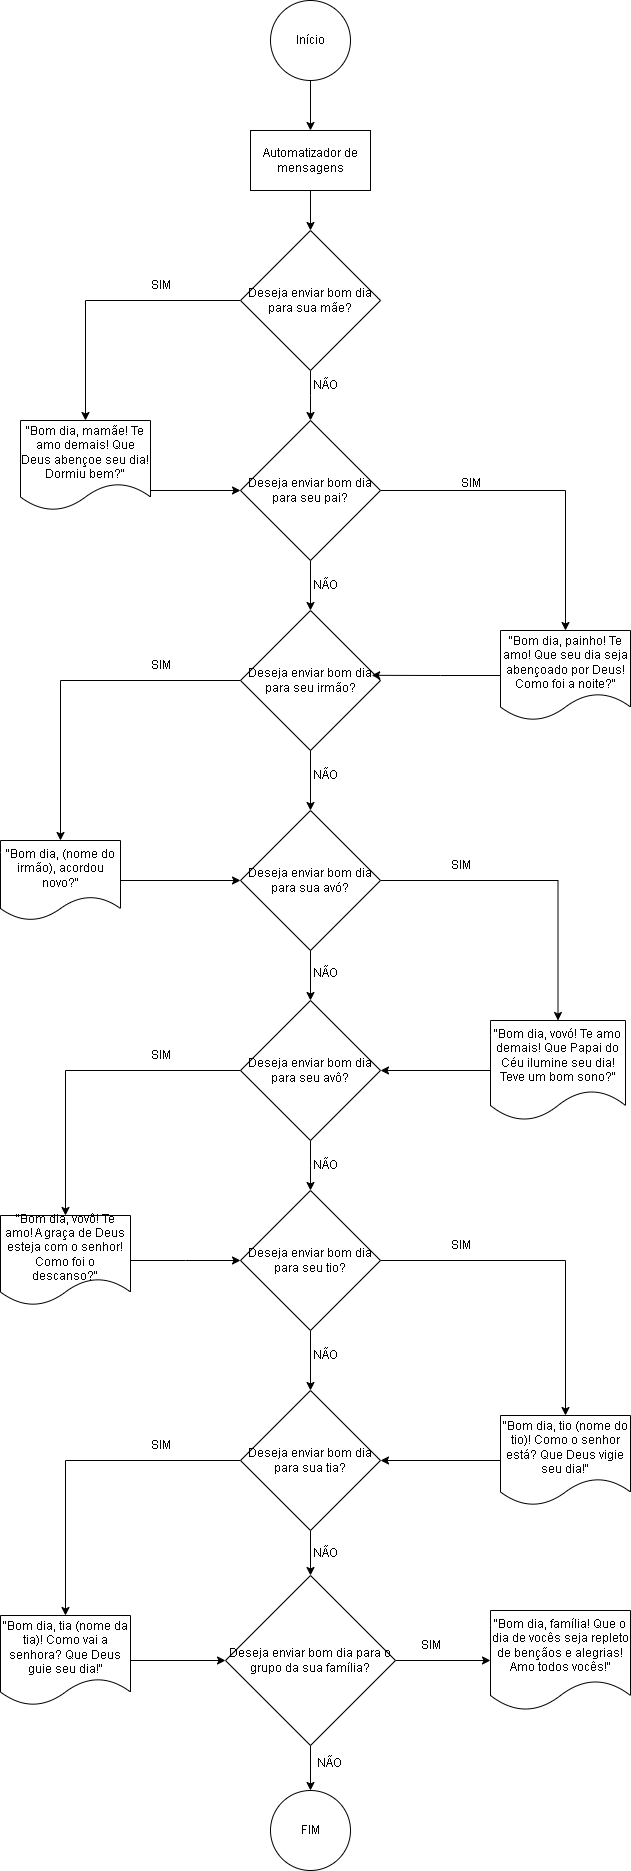

The diagram above was exported from draw.io. Its source (the exported page's mxGraphModel, read from the mxfile embedded in the PNG):
<mxGraphModel dx="891" dy="481" grid="1" gridSize="10" guides="1" tooltips="1" connect="1" arrows="1" fold="1" page="1" pageScale="1" pageWidth="827" pageHeight="1169" math="0" shadow="0">
  <root>
    <mxCell id="0" />
    <mxCell id="1" parent="0" />
    <mxCell id="_1G44_0Lii6yA5UM5-AG-3" value="" style="edgeStyle=orthogonalEdgeStyle;rounded=0;orthogonalLoop=1;jettySize=auto;html=1;" edge="1" parent="1" source="_1G44_0Lii6yA5UM5-AG-1" target="_1G44_0Lii6yA5UM5-AG-2">
      <mxGeometry relative="1" as="geometry" />
    </mxCell>
    <mxCell id="_1G44_0Lii6yA5UM5-AG-1" value="Início" style="ellipse;whiteSpace=wrap;html=1;aspect=fixed;" vertex="1" parent="1">
      <mxGeometry x="390" width="80" height="80" as="geometry" />
    </mxCell>
    <mxCell id="_1G44_0Lii6yA5UM5-AG-5" value="" style="edgeStyle=orthogonalEdgeStyle;rounded=0;orthogonalLoop=1;jettySize=auto;html=1;" edge="1" parent="1" source="_1G44_0Lii6yA5UM5-AG-2" target="_1G44_0Lii6yA5UM5-AG-4">
      <mxGeometry relative="1" as="geometry" />
    </mxCell>
    <mxCell id="_1G44_0Lii6yA5UM5-AG-2" value="Automatizador de mensagens" style="whiteSpace=wrap;html=1;" vertex="1" parent="1">
      <mxGeometry x="370" y="130" width="120" height="60" as="geometry" />
    </mxCell>
    <mxCell id="_1G44_0Lii6yA5UM5-AG-6" style="edgeStyle=orthogonalEdgeStyle;rounded=0;orthogonalLoop=1;jettySize=auto;html=1;exitX=0.5;exitY=1;exitDx=0;exitDy=0;" edge="1" parent="1" source="_1G44_0Lii6yA5UM5-AG-4">
      <mxGeometry relative="1" as="geometry">
        <mxPoint x="430" y="420" as="targetPoint" />
      </mxGeometry>
    </mxCell>
    <mxCell id="_1G44_0Lii6yA5UM5-AG-9" value="" style="edgeStyle=orthogonalEdgeStyle;rounded=0;orthogonalLoop=1;jettySize=auto;html=1;entryX=0.5;entryY=0;entryDx=0;entryDy=0;" edge="1" parent="1" source="_1G44_0Lii6yA5UM5-AG-4" target="_1G44_0Lii6yA5UM5-AG-8">
      <mxGeometry relative="1" as="geometry" />
    </mxCell>
    <mxCell id="_1G44_0Lii6yA5UM5-AG-4" value="&lt;span style=&quot;font-size: 12px;&quot;&gt;Deseja enviar bom dia para sua mãe?&lt;/span&gt;" style="rhombus;whiteSpace=wrap;html=1;" vertex="1" parent="1">
      <mxGeometry x="360" y="230" width="140" height="140" as="geometry" />
    </mxCell>
    <mxCell id="_1G44_0Lii6yA5UM5-AG-7" value="NÃO" style="text;html=1;align=center;verticalAlign=middle;resizable=0;points=[];autosize=1;strokeColor=none;fillColor=none;" vertex="1" parent="1">
      <mxGeometry x="420" y="370" width="50" height="30" as="geometry" />
    </mxCell>
    <mxCell id="_1G44_0Lii6yA5UM5-AG-8" value="&lt;span style=&quot;font-size: 12px;&quot;&gt;&quot;Bom dia, mamãe! Te amo demais! Que Deus abençoe seu dia! Dormiu bem?&quot;&lt;/span&gt;" style="shape=document;whiteSpace=wrap;html=1;boundedLbl=1;" vertex="1" parent="1">
      <mxGeometry x="140" y="420" width="130" height="90" as="geometry" />
    </mxCell>
    <mxCell id="_1G44_0Lii6yA5UM5-AG-10" value="SIM" style="text;html=1;align=center;verticalAlign=middle;resizable=0;points=[];autosize=1;strokeColor=none;fillColor=none;" vertex="1" parent="1">
      <mxGeometry x="260" y="270" width="40" height="30" as="geometry" />
    </mxCell>
    <mxCell id="_1G44_0Lii6yA5UM5-AG-16" value="" style="edgeStyle=orthogonalEdgeStyle;rounded=0;orthogonalLoop=1;jettySize=auto;html=1;" edge="1" parent="1" source="_1G44_0Lii6yA5UM5-AG-11" target="_1G44_0Lii6yA5UM5-AG-15">
      <mxGeometry relative="1" as="geometry" />
    </mxCell>
    <mxCell id="_1G44_0Lii6yA5UM5-AG-19" value="" style="edgeStyle=orthogonalEdgeStyle;rounded=0;orthogonalLoop=1;jettySize=auto;html=1;" edge="1" parent="1" source="_1G44_0Lii6yA5UM5-AG-11" target="_1G44_0Lii6yA5UM5-AG-18">
      <mxGeometry relative="1" as="geometry" />
    </mxCell>
    <mxCell id="_1G44_0Lii6yA5UM5-AG-11" value="&lt;span style=&quot;font-size: 12px;&quot;&gt;Deseja enviar bom dia para seu pai?&lt;/span&gt;" style="rhombus;whiteSpace=wrap;html=1;" vertex="1" parent="1">
      <mxGeometry x="360" y="420" width="140" height="140" as="geometry" />
    </mxCell>
    <mxCell id="_1G44_0Lii6yA5UM5-AG-12" style="edgeStyle=orthogonalEdgeStyle;rounded=0;orthogonalLoop=1;jettySize=auto;html=1;exitX=1;exitY=0.75;exitDx=0;exitDy=0;entryX=0;entryY=0.5;entryDx=0;entryDy=0;" edge="1" parent="1" source="_1G44_0Lii6yA5UM5-AG-8" target="_1G44_0Lii6yA5UM5-AG-11">
      <mxGeometry relative="1" as="geometry">
        <Array as="points">
          <mxPoint x="270" y="490" />
        </Array>
      </mxGeometry>
    </mxCell>
    <mxCell id="_1G44_0Lii6yA5UM5-AG-23" value="" style="edgeStyle=orthogonalEdgeStyle;rounded=0;orthogonalLoop=1;jettySize=auto;html=1;" edge="1" parent="1" source="_1G44_0Lii6yA5UM5-AG-15" target="_1G44_0Lii6yA5UM5-AG-22">
      <mxGeometry relative="1" as="geometry" />
    </mxCell>
    <mxCell id="_1G44_0Lii6yA5UM5-AG-32" value="" style="edgeStyle=orthogonalEdgeStyle;rounded=0;orthogonalLoop=1;jettySize=auto;html=1;" edge="1" parent="1" source="_1G44_0Lii6yA5UM5-AG-15" target="_1G44_0Lii6yA5UM5-AG-31">
      <mxGeometry relative="1" as="geometry" />
    </mxCell>
    <mxCell id="_1G44_0Lii6yA5UM5-AG-15" value="&lt;span style=&quot;font-size: 12px;&quot;&gt;Deseja enviar bom dia para seu irmão?&lt;/span&gt;" style="rhombus;whiteSpace=wrap;html=1;" vertex="1" parent="1">
      <mxGeometry x="360" y="610" width="140" height="140" as="geometry" />
    </mxCell>
    <mxCell id="_1G44_0Lii6yA5UM5-AG-17" value="NÃO" style="text;html=1;align=center;verticalAlign=middle;resizable=0;points=[];autosize=1;strokeColor=none;fillColor=none;" vertex="1" parent="1">
      <mxGeometry x="420" y="570" width="50" height="30" as="geometry" />
    </mxCell>
    <mxCell id="_1G44_0Lii6yA5UM5-AG-18" value="&lt;span style=&quot;font-size: 12px;&quot;&gt;&quot;Bom dia, painho! Te amo! Que seu dia seja abençoado por Deus! Como foi a noite?&quot;&lt;/span&gt;" style="shape=document;whiteSpace=wrap;html=1;boundedLbl=1;" vertex="1" parent="1">
      <mxGeometry x="620" y="630" width="130" height="90" as="geometry" />
    </mxCell>
    <mxCell id="_1G44_0Lii6yA5UM5-AG-20" value="SIM" style="text;html=1;align=center;verticalAlign=middle;resizable=0;points=[];autosize=1;strokeColor=none;fillColor=none;" vertex="1" parent="1">
      <mxGeometry x="570" y="468" width="40" height="30" as="geometry" />
    </mxCell>
    <mxCell id="_1G44_0Lii6yA5UM5-AG-21" style="edgeStyle=orthogonalEdgeStyle;rounded=0;orthogonalLoop=1;jettySize=auto;html=1;exitX=0;exitY=0.5;exitDx=0;exitDy=0;entryX=0.937;entryY=0.463;entryDx=0;entryDy=0;entryPerimeter=0;" edge="1" parent="1" source="_1G44_0Lii6yA5UM5-AG-18" target="_1G44_0Lii6yA5UM5-AG-15">
      <mxGeometry relative="1" as="geometry" />
    </mxCell>
    <mxCell id="_1G44_0Lii6yA5UM5-AG-26" value="" style="edgeStyle=orthogonalEdgeStyle;rounded=0;orthogonalLoop=1;jettySize=auto;html=1;" edge="1" parent="1" source="_1G44_0Lii6yA5UM5-AG-22" target="_1G44_0Lii6yA5UM5-AG-25">
      <mxGeometry relative="1" as="geometry" />
    </mxCell>
    <mxCell id="_1G44_0Lii6yA5UM5-AG-29" value="" style="edgeStyle=orthogonalEdgeStyle;rounded=0;orthogonalLoop=1;jettySize=auto;html=1;exitX=1;exitY=0.5;exitDx=0;exitDy=0;" edge="1" parent="1" source="_1G44_0Lii6yA5UM5-AG-22" target="_1G44_0Lii6yA5UM5-AG-28">
      <mxGeometry relative="1" as="geometry" />
    </mxCell>
    <mxCell id="_1G44_0Lii6yA5UM5-AG-22" value="&lt;span style=&quot;font-size: 12px;&quot;&gt;Deseja enviar bom dia para sua avó?&lt;/span&gt;" style="rhombus;whiteSpace=wrap;html=1;" vertex="1" parent="1">
      <mxGeometry x="360" y="810" width="140" height="140" as="geometry" />
    </mxCell>
    <mxCell id="_1G44_0Lii6yA5UM5-AG-24" value="NÃO" style="text;html=1;align=center;verticalAlign=middle;resizable=0;points=[];autosize=1;strokeColor=none;fillColor=none;" vertex="1" parent="1">
      <mxGeometry x="420" y="760" width="50" height="30" as="geometry" />
    </mxCell>
    <mxCell id="_1G44_0Lii6yA5UM5-AG-38" value="" style="edgeStyle=orthogonalEdgeStyle;rounded=0;orthogonalLoop=1;jettySize=auto;html=1;" edge="1" parent="1" source="_1G44_0Lii6yA5UM5-AG-25">
      <mxGeometry relative="1" as="geometry">
        <mxPoint x="430" y="1190" as="targetPoint" />
      </mxGeometry>
    </mxCell>
    <mxCell id="_1G44_0Lii6yA5UM5-AG-40" value="" style="edgeStyle=orthogonalEdgeStyle;rounded=0;orthogonalLoop=1;jettySize=auto;html=1;" edge="1" parent="1" source="_1G44_0Lii6yA5UM5-AG-25" target="_1G44_0Lii6yA5UM5-AG-39">
      <mxGeometry relative="1" as="geometry" />
    </mxCell>
    <mxCell id="_1G44_0Lii6yA5UM5-AG-25" value="&lt;span style=&quot;font-size: 12px;&quot;&gt;Deseja enviar bom dia para seu avô?&lt;/span&gt;" style="rhombus;whiteSpace=wrap;html=1;" vertex="1" parent="1">
      <mxGeometry x="360" y="1000" width="140" height="140" as="geometry" />
    </mxCell>
    <mxCell id="_1G44_0Lii6yA5UM5-AG-27" value="NÃO" style="text;html=1;align=center;verticalAlign=middle;resizable=0;points=[];autosize=1;strokeColor=none;fillColor=none;" vertex="1" parent="1">
      <mxGeometry x="420" y="958" width="50" height="30" as="geometry" />
    </mxCell>
    <mxCell id="_1G44_0Lii6yA5UM5-AG-36" style="edgeStyle=orthogonalEdgeStyle;rounded=0;orthogonalLoop=1;jettySize=auto;html=1;exitX=0;exitY=0.5;exitDx=0;exitDy=0;entryX=1;entryY=0.5;entryDx=0;entryDy=0;" edge="1" parent="1" source="_1G44_0Lii6yA5UM5-AG-28" target="_1G44_0Lii6yA5UM5-AG-25">
      <mxGeometry relative="1" as="geometry" />
    </mxCell>
    <mxCell id="_1G44_0Lii6yA5UM5-AG-28" value="&lt;span style=&quot;font-size: 12px;&quot;&gt;&quot;Bom dia, vovó! Te amo demais! Que Papai do Céu ilumine seu dia! Teve um bom sono?&quot;&lt;/span&gt;" style="shape=document;whiteSpace=wrap;html=1;boundedLbl=1;" vertex="1" parent="1">
      <mxGeometry x="610" y="1020" width="135" height="100" as="geometry" />
    </mxCell>
    <mxCell id="_1G44_0Lii6yA5UM5-AG-30" value="SIM" style="text;html=1;align=center;verticalAlign=middle;resizable=0;points=[];autosize=1;strokeColor=none;fillColor=none;" vertex="1" parent="1">
      <mxGeometry x="560" y="850" width="40" height="30" as="geometry" />
    </mxCell>
    <mxCell id="_1G44_0Lii6yA5UM5-AG-33" style="edgeStyle=orthogonalEdgeStyle;rounded=0;orthogonalLoop=1;jettySize=auto;html=1;exitX=1;exitY=0.5;exitDx=0;exitDy=0;entryX=0;entryY=0.5;entryDx=0;entryDy=0;" edge="1" parent="1" source="_1G44_0Lii6yA5UM5-AG-31" target="_1G44_0Lii6yA5UM5-AG-22">
      <mxGeometry relative="1" as="geometry" />
    </mxCell>
    <mxCell id="_1G44_0Lii6yA5UM5-AG-31" value="&quot;Bom dia, (nome do irmão), acordou novo?&quot;" style="shape=document;whiteSpace=wrap;html=1;boundedLbl=1;" vertex="1" parent="1">
      <mxGeometry x="120" y="840" width="120" height="80" as="geometry" />
    </mxCell>
    <mxCell id="_1G44_0Lii6yA5UM5-AG-34" value="SIM" style="text;html=1;align=center;verticalAlign=middle;resizable=0;points=[];autosize=1;strokeColor=none;fillColor=none;" vertex="1" parent="1">
      <mxGeometry x="260" y="650" width="40" height="30" as="geometry" />
    </mxCell>
    <mxCell id="_1G44_0Lii6yA5UM5-AG-41" style="edgeStyle=orthogonalEdgeStyle;rounded=0;orthogonalLoop=1;jettySize=auto;html=1;exitX=1;exitY=0.5;exitDx=0;exitDy=0;entryX=0;entryY=0.5;entryDx=0;entryDy=0;" edge="1" parent="1" source="_1G44_0Lii6yA5UM5-AG-39">
      <mxGeometry relative="1" as="geometry">
        <mxPoint x="360" y="1260" as="targetPoint" />
      </mxGeometry>
    </mxCell>
    <mxCell id="_1G44_0Lii6yA5UM5-AG-39" value="&lt;span style=&quot;font-size: 12px;&quot;&gt;&quot;Bom dia, vovô! Te amo! A graça de Deus esteja com o senhor! Como foi o descanso?&quot;&lt;/span&gt;" style="shape=document;whiteSpace=wrap;html=1;boundedLbl=1;" vertex="1" parent="1">
      <mxGeometry x="120" y="1215" width="130" height="90" as="geometry" />
    </mxCell>
    <mxCell id="_1G44_0Lii6yA5UM5-AG-42" value="NÃO" style="text;html=1;align=center;verticalAlign=middle;resizable=0;points=[];autosize=1;strokeColor=none;fillColor=none;" vertex="1" parent="1">
      <mxGeometry x="420" y="1150" width="50" height="30" as="geometry" />
    </mxCell>
    <mxCell id="_1G44_0Lii6yA5UM5-AG-43" value="SIM" style="text;html=1;align=center;verticalAlign=middle;resizable=0;points=[];autosize=1;strokeColor=none;fillColor=none;" vertex="1" parent="1">
      <mxGeometry x="260" y="1040" width="40" height="30" as="geometry" />
    </mxCell>
    <mxCell id="_1G44_0Lii6yA5UM5-AG-48" value="" style="edgeStyle=orthogonalEdgeStyle;rounded=0;orthogonalLoop=1;jettySize=auto;html=1;" edge="1" parent="1" source="_1G44_0Lii6yA5UM5-AG-44" target="_1G44_0Lii6yA5UM5-AG-47">
      <mxGeometry relative="1" as="geometry" />
    </mxCell>
    <mxCell id="_1G44_0Lii6yA5UM5-AG-50" value="" style="edgeStyle=orthogonalEdgeStyle;rounded=0;orthogonalLoop=1;jettySize=auto;html=1;" edge="1" parent="1" source="_1G44_0Lii6yA5UM5-AG-44" target="_1G44_0Lii6yA5UM5-AG-49">
      <mxGeometry relative="1" as="geometry" />
    </mxCell>
    <mxCell id="_1G44_0Lii6yA5UM5-AG-44" value="&lt;span style=&quot;font-size: 12px;&quot;&gt;Deseja enviar bom dia para seu tio?&lt;/span&gt;" style="rhombus;whiteSpace=wrap;html=1;" vertex="1" parent="1">
      <mxGeometry x="360" y="1190" width="140" height="140" as="geometry" />
    </mxCell>
    <mxCell id="_1G44_0Lii6yA5UM5-AG-52" style="edgeStyle=orthogonalEdgeStyle;rounded=0;orthogonalLoop=1;jettySize=auto;html=1;exitX=0;exitY=0.5;exitDx=0;exitDy=0;entryX=1;entryY=0.5;entryDx=0;entryDy=0;" edge="1" parent="1" source="_1G44_0Lii6yA5UM5-AG-47" target="_1G44_0Lii6yA5UM5-AG-49">
      <mxGeometry relative="1" as="geometry" />
    </mxCell>
    <mxCell id="_1G44_0Lii6yA5UM5-AG-47" value="&lt;span style=&quot;font-size: 12px;&quot;&gt;&quot;Bom dia, tio (nome do tio)! Como o senhor está? Que Deus vigie seu dia!&quot;&lt;/span&gt;" style="shape=document;whiteSpace=wrap;html=1;boundedLbl=1;" vertex="1" parent="1">
      <mxGeometry x="620" y="1415" width="130" height="90" as="geometry" />
    </mxCell>
    <mxCell id="_1G44_0Lii6yA5UM5-AG-55" value="" style="edgeStyle=orthogonalEdgeStyle;rounded=0;orthogonalLoop=1;jettySize=auto;html=1;" edge="1" parent="1" source="_1G44_0Lii6yA5UM5-AG-49" target="_1G44_0Lii6yA5UM5-AG-54">
      <mxGeometry relative="1" as="geometry" />
    </mxCell>
    <mxCell id="_1G44_0Lii6yA5UM5-AG-57" value="" style="edgeStyle=orthogonalEdgeStyle;rounded=0;orthogonalLoop=1;jettySize=auto;html=1;" edge="1" parent="1" source="_1G44_0Lii6yA5UM5-AG-49" target="_1G44_0Lii6yA5UM5-AG-56">
      <mxGeometry relative="1" as="geometry" />
    </mxCell>
    <mxCell id="_1G44_0Lii6yA5UM5-AG-49" value="&lt;span style=&quot;font-size: 12px;&quot;&gt;Deseja enviar bom dia para sua tia?&lt;/span&gt;" style="rhombus;whiteSpace=wrap;html=1;" vertex="1" parent="1">
      <mxGeometry x="360" y="1390" width="140" height="140" as="geometry" />
    </mxCell>
    <mxCell id="_1G44_0Lii6yA5UM5-AG-51" value="NÃO" style="text;html=1;align=center;verticalAlign=middle;resizable=0;points=[];autosize=1;strokeColor=none;fillColor=none;" vertex="1" parent="1">
      <mxGeometry x="420" y="1340" width="50" height="30" as="geometry" />
    </mxCell>
    <mxCell id="_1G44_0Lii6yA5UM5-AG-53" value="SIM" style="text;html=1;align=center;verticalAlign=middle;resizable=0;points=[];autosize=1;strokeColor=none;fillColor=none;" vertex="1" parent="1">
      <mxGeometry x="560" y="1230" width="40" height="30" as="geometry" />
    </mxCell>
    <mxCell id="_1G44_0Lii6yA5UM5-AG-64" value="" style="edgeStyle=orthogonalEdgeStyle;rounded=0;orthogonalLoop=1;jettySize=auto;html=1;" edge="1" parent="1" source="_1G44_0Lii6yA5UM5-AG-54" target="_1G44_0Lii6yA5UM5-AG-63">
      <mxGeometry relative="1" as="geometry" />
    </mxCell>
    <mxCell id="_1G44_0Lii6yA5UM5-AG-66" style="edgeStyle=orthogonalEdgeStyle;rounded=0;orthogonalLoop=1;jettySize=auto;html=1;exitX=0.5;exitY=1;exitDx=0;exitDy=0;" edge="1" parent="1" source="_1G44_0Lii6yA5UM5-AG-54">
      <mxGeometry relative="1" as="geometry">
        <mxPoint x="430" y="1790" as="targetPoint" />
      </mxGeometry>
    </mxCell>
    <mxCell id="_1G44_0Lii6yA5UM5-AG-54" value="&lt;span style=&quot;font-size: 12px;&quot;&gt;Deseja enviar bom dia para o grupo da sua família?&lt;/span&gt;" style="rhombus;whiteSpace=wrap;html=1;" vertex="1" parent="1">
      <mxGeometry x="345" y="1575" width="170" height="170" as="geometry" />
    </mxCell>
    <mxCell id="_1G44_0Lii6yA5UM5-AG-58" style="edgeStyle=orthogonalEdgeStyle;rounded=0;orthogonalLoop=1;jettySize=auto;html=1;exitX=1;exitY=0.5;exitDx=0;exitDy=0;entryX=0;entryY=0.5;entryDx=0;entryDy=0;" edge="1" parent="1" source="_1G44_0Lii6yA5UM5-AG-56" target="_1G44_0Lii6yA5UM5-AG-54">
      <mxGeometry relative="1" as="geometry" />
    </mxCell>
    <mxCell id="_1G44_0Lii6yA5UM5-AG-56" value="&lt;span style=&quot;font-size: 12px;&quot;&gt;&quot;Bom dia, tia (nome da tia)! Como vai a senhora? Que Deus guie seu dia!&quot;&lt;/span&gt;" style="shape=document;whiteSpace=wrap;html=1;boundedLbl=1;" vertex="1" parent="1">
      <mxGeometry x="120" y="1615" width="130" height="90" as="geometry" />
    </mxCell>
    <mxCell id="_1G44_0Lii6yA5UM5-AG-59" value="NÃO" style="text;html=1;align=center;verticalAlign=middle;resizable=0;points=[];autosize=1;strokeColor=none;fillColor=none;" vertex="1" parent="1">
      <mxGeometry x="420" y="1538" width="50" height="30" as="geometry" />
    </mxCell>
    <mxCell id="_1G44_0Lii6yA5UM5-AG-60" value="SIM" style="text;html=1;align=center;verticalAlign=middle;resizable=0;points=[];autosize=1;strokeColor=none;fillColor=none;" vertex="1" parent="1">
      <mxGeometry x="260" y="1430" width="40" height="30" as="geometry" />
    </mxCell>
    <mxCell id="_1G44_0Lii6yA5UM5-AG-63" value="&lt;span style=&quot;font-size: 12px;&quot;&gt;&quot;Bom dia, família! Que o dia de vocês seja repleto de bençãos e alegrias! Amo todos vocês!&quot;&lt;/span&gt;" style="shape=document;whiteSpace=wrap;html=1;boundedLbl=1;" vertex="1" parent="1">
      <mxGeometry x="610" y="1610" width="140" height="100" as="geometry" />
    </mxCell>
    <mxCell id="_1G44_0Lii6yA5UM5-AG-65" value="SIM" style="text;html=1;align=center;verticalAlign=middle;resizable=0;points=[];autosize=1;strokeColor=none;fillColor=none;" vertex="1" parent="1">
      <mxGeometry x="530" y="1630" width="40" height="30" as="geometry" />
    </mxCell>
    <mxCell id="_1G44_0Lii6yA5UM5-AG-67" value="NÃO" style="text;html=1;align=center;verticalAlign=middle;resizable=0;points=[];autosize=1;strokeColor=none;fillColor=none;" vertex="1" parent="1">
      <mxGeometry x="424" y="1748" width="50" height="30" as="geometry" />
    </mxCell>
    <mxCell id="_1G44_0Lii6yA5UM5-AG-68" value="FIM" style="ellipse;whiteSpace=wrap;html=1;aspect=fixed;" vertex="1" parent="1">
      <mxGeometry x="390" y="1790" width="80" height="80" as="geometry" />
    </mxCell>
  </root>
</mxGraphModel>